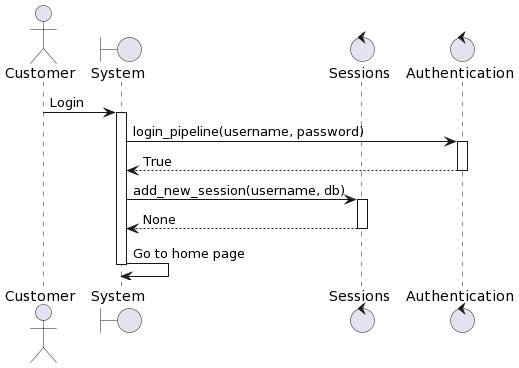

The diagram above was rendered by PlantUML. Its source (embedded in the PNG):
@startuml
actor Customer
boundary "System" as system
control "Sessions" as sessions
control "Authentication" as auth
Customer -> system: Login
activate system
system -> auth: login_pipeline(username, password)
activate auth
auth --> system: True
deactivate auth
system -> sessions: add_new_session(username, db)
activate sessions
sessions --> system: None
deactivate sessions
system -> system: Go to home page
deactivate system
@enduml